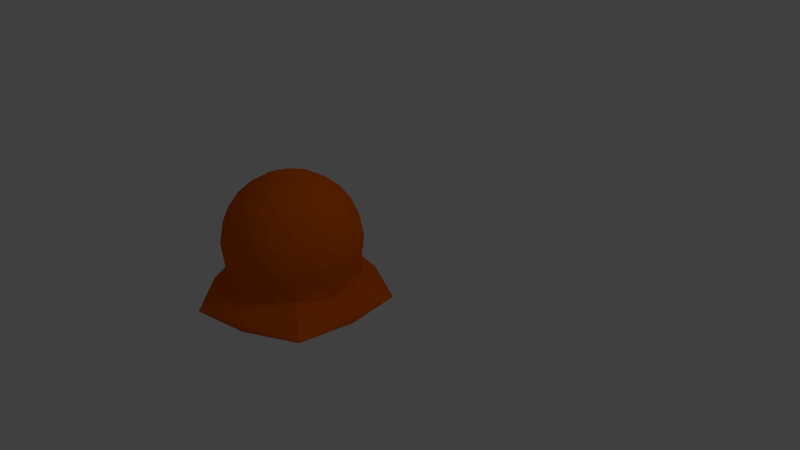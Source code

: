 # Source: blob.blend  (saved by Blender 2.63.0; exported with 4.5.12 LTS)
import bpy
from mathutils import Matrix  # noqa: F401  (used for matrix-valued properties, if any)

bpy.ops.wm.read_factory_settings(use_empty=True)
scene = bpy.context.scene
scene.name = 'Scene'

# ---- collections
col_collection_1 = bpy.data.collections.new('Collection 1'); scene.collection.children.link(col_collection_1)

# ---- materials (node trees are filled in below, after node groups)
mat_wobblymaterial = bpy.data.materials.new('WobblyMaterial')
mat_wobblymaterial.alpha_threshold = 0.0
mat_wobblymaterial.use_transparent_shadow = False
mat_wobblymaterial.diffuse_color = (0.8, 0.1294, 0.0, 1.0)
mat_wobblymaterial.specular_color = (1.0, 0.0274, 0.4922)
mat_wobblymaterial.roughness = 0.5
mat_wobblymaterial.line_color = (0.0, 0.0, 0.0, 1.0)
mat_basematerial = bpy.data.materials.new('BaseMaterial')
mat_basematerial.alpha_threshold = 0.0
mat_basematerial.use_transparent_shadow = False
mat_basematerial.diffuse_color = (0.0, 0.1141, 0.8, 1.0)
mat_basematerial.roughness = 0.5
mat_basematerial.line_color = (0.0, 0.0, 0.0, 1.0)

# ---- material node trees

# ---- world
world_world = bpy.data.worlds.new('World'); scene.world = world_world
world_world.color = (0.05088, 0.05088, 0.05088)
world_world.use_sun_shadow = False
world_world.sun_shadow_jitter_overblur = 0.0
world_world.cycles.sampling_method = 'MANUAL'
world_world.cycles.sample_map_resolution = 256

# ---- cameras
cam_camera = bpy.data.cameras.new('Camera')
cam_camera.clip_end = 100.0
cam_camera.lens = 35.0
cam_camera.sensor_width = 32.0
cam_camera.sensor_height = 18.0
cam_camera.ortho_scale = 7.314
cam_camera.dof.focus_distance = 0.0
cam_camera.dof.aperture_fstop = 128.0

# ---- lights
light_lamp = bpy.data.lights.new('Lamp', 'POINT')
light_lamp.transmission_factor = 0.0
light_lamp.cutoff_distance = 30.0
light_lamp.energy = 100.0
light_lamp.shadow_buffer_clip_start = 1.001
light_lamp.shadow_soft_size = 1.0
light_lamp.shadow_maximum_resolution = 0.006
light_lamp.use_absolute_resolution = True
light_lamp.cycles.use_multiple_importance_sampling = False

# ---- meshes
me_icosphere = bpy.data.meshes.new('Icosphere')
me_icosphere.from_pydata([(0.2756, -0.8481, -0.7998), (0.9706, -0.4992, -0.5901), (-0.7214, -0.5241, -0.7998), (-0.7214, 0.5241, -0.7998), (0.2756, 0.8481, -0.7998), (0.8418, -0.2782, -0.3243), (-0.004506, -0.8866, -0.3243), (-0.8446, -0.2697, -0.3243), (-0.5175, 0.7199, -0.3243), (0.5248, 0.7146, -0.3243), (0.7542, -0.5479, -0.1491), (-0.2881, -0.8866, -0.1491), (-0.9322, 0.0, -0.1491), (-0.2881, 0.8866, -0.1491), (0.7542, 0.5479, -0.1491), (0.3757, -0.6169, 0.6079), (-0.4706, -0.5479, 0.6079), (-0.6665, 0.2782, 0.6079), (0.05866, 0.7199, 0.6079), (0.7028, 0.1667, 0.6079), (-0.1748, -1.077, -0.5901), (0.3632, -1.118, -0.7068), (0.7747, -0.7688, -0.5901), (0.9706, 0.4992, -0.5901), (1.175, 0.0, -0.7068), (0.8917, 0.0, -0.7998), (-1.079, -0.1667, -0.5901), (-0.9508, -0.6908, -0.7068), (-0.4918, -0.9744, -0.5901), (-0.4918, 0.9744, -0.5901), (-0.9508, 0.6908, -0.7068), (-1.079, 0.1667, -0.5901), (0.7747, 0.7688, -0.5901), (0.3632, 1.118, -0.7068), (-0.1748, 1.077, -0.5901), (0.9322, 0.0, 0.1491), (0.9176, 0.0, -0.1752), (0.8418, 0.2782, -0.3243), (0.2881, -0.8866, 0.1491), (0.2836, -0.8727, -0.1752), (0.5248, -0.7146, -0.3243), (-0.7542, -0.5479, 0.1491), (-0.7423, -0.5393, -0.1752), (-0.5175, -0.7199, -0.3243), (-0.7542, 0.5479, 0.1491), (-0.7423, 0.5393, -0.1752), (-0.8446, 0.2697, -0.3243), (0.2881, 0.8866, 0.1491), (0.2836, 0.8727, -0.1752), (-0.004506, 0.8866, -0.3243), (0.5175, -0.7199, 0.3243), (0.7423, -0.5393, 0.1752), (0.8446, -0.2697, 0.3243), (-0.5248, -0.7146, 0.3243), (-0.2836, -0.8727, 0.1752), (0.004506, -0.8866, 0.3243), (-0.8418, 0.2782, 0.3243), (-0.9176, 0.0, 0.1752), (-0.8418, -0.2782, 0.3243), (0.004506, 0.8866, 0.3243), (-0.2836, 0.8727, 0.1752), (-0.5248, 0.7146, 0.3243), (0.8446, 0.2697, 0.3243), (0.7423, 0.5393, 0.1752), (0.5175, 0.7199, 0.3243), (0.2294, -0.1667, 0.9004), (0.4588, -0.3333, 0.7423), (0.7028, -0.1667, 0.6079), (-0.08762, -0.2697, 0.9004), (-0.1752, -0.5393, 0.7423), (0.05866, -0.7199, 0.6079), (-0.2835, 0.0, 0.9004), (-0.5671, 0.0, 0.7423), (-0.6665, -0.2782, 0.6079), (-0.08762, 0.2697, 0.9004), (-0.1752, 0.5393, 0.7423), (-0.4706, 0.5479, 0.6079), (0.2294, 0.1667, 0.9004), (0.4588, 0.3333, 0.7423), (0.3757, 0.6169, 0.6079), (0.9516, -0.6914, -0.6062), (-0.04821, -0.9059, -0.4718), (-0.2392, -0.7362, -0.8004), (0.9516, 0.6914, -0.6062), (0.8467, -0.3258, -0.4718), (-0.8765, -0.2341, -0.4718), (-0.7741, 0.0, -0.8004), (-0.4935, 0.7612, -0.4718), (-0.2392, 0.7362, -0.8004), (0.5715, 0.7045, -0.4718), (0.9056, 0.1447, 0.2302), (0.8176, -0.4152, -0.2302), (0.4174, -0.8165, 0.2302), (-0.1422, -0.9059, -0.2302), (-0.6476, -0.6493, 0.2302), (-0.9056, -0.1447, -0.2302), (-0.8176, 0.4152, 0.2302), (-0.4174, 0.8165, -0.2302), (0.1422, 0.9059, 0.2302), (0.6476, 0.6493, -0.2302), (0.4644, -0.6719, 0.4763), (-0.4955, -0.6493, 0.4763), (-0.7706, 0.2706, 0.4763), (0.01917, 0.8165, 0.4763), (0.7825, 0.2341, 0.4763), (0.2461, 0.0, 0.9129), (0.2183, -0.6719, 0.6284), (-0.5715, -0.4152, 0.6284), (-0.5715, 0.4152, 0.6284), (0.2183, 0.6719, 0.6284), (0.6262, -0.455, -0.8004), (0.5715, -0.7045, -0.4718), (-0.3635, -1.119, -0.6062), (0.6262, 0.455, -0.8004), (0.8467, 0.3258, -0.4718), (-0.4935, -0.7612, -0.4718), (-1.176, 3.725e-09, -0.6062), (-0.8765, 0.2341, -0.4718), (-0.3635, 1.119, -0.6062), (-0.04821, 0.9059, -0.4718), (0.8176, 0.4152, -0.2302), (0.9056, -0.1447, 0.2302), (0.6476, -0.6493, -0.2302), (0.1422, -0.9059, 0.2302), (-0.4174, -0.8165, -0.2302), (-0.8176, -0.4152, 0.2302), (-0.9056, 0.1447, -0.2302), (-0.6476, 0.6493, 0.2302), (-0.1422, 0.9059, -0.2302), (0.4174, 0.8165, 0.2302), (0.7825, -0.2341, 0.4763), (0.01917, -0.8165, 0.4763), (-0.7706, -0.2706, 0.4763), (-0.4955, 0.6493, 0.4763), (0.4644, 0.6719, 0.4763), (0.7064, 0.0, 0.6284), (0.07606, -0.2341, 0.9129), (-0.1991, -0.1447, 0.9129), (-0.1991, 0.1447, 0.9129), (0.07606, 0.2341, 0.9129), (-0.01492, -1.144, -0.655), (0.3664, -1.128, -0.7753), (0.6846, -0.9169, -0.655), (1.084, 0.3677, -0.655), (1.084, -0.3677, -0.655), (1.186, 0.0, -0.7753), (-1.093, -0.3394, -0.655), (-0.9591, -0.6968, -0.7753), (-0.6604, -0.9344, -0.655), (-0.6604, 0.9344, -0.655), (-0.9591, 0.6968, -0.7753), (-1.093, 0.3394, -0.655), (0.6846, 0.9169, -0.655), (0.3664, 1.128, -0.7753), (-0.01492, 1.144, -0.655), (0.938, 0.0, -0.006543), (0.8903, -0.1468, -0.2563), (0.8903, 0.1468, -0.2563), (0.2898, -0.8921, -0.006543), (0.1355, -0.8921, -0.2563), (0.4147, -0.8013, -0.2563), (-0.7588, -0.5513, -0.006543), (-0.8065, -0.4045, -0.2563), (-0.6339, -0.6421, -0.2563), (-0.7588, 0.5513, -0.006543), (-0.6339, 0.6421, -0.2563), (-0.8065, 0.4045, -0.2563), (0.2898, 0.8921, -0.006543), (0.4147, 0.8013, -0.2563), (0.1355, 0.8921, -0.2563), (0.6339, -0.6421, 0.2563), (0.7588, -0.5513, 0.006543), (0.8065, -0.4045, 0.2563), (-0.4147, -0.8013, 0.2563), (-0.2898, -0.8921, 0.006543), (-0.1355, -0.8921, 0.2563), (-0.8903, 0.1468, 0.2563), (-0.938, 0.0, 0.006543), (-0.8903, -0.1468, 0.2563), (-0.1355, 0.8921, 0.2563), (-0.2898, 0.8921, 0.006543), (-0.4147, 0.8013, 0.2563), (0.8065, 0.4045, 0.2563), (0.7588, 0.5513, 0.006543), (0.6339, 0.6421, 0.2563), (0.3441, -0.25, 0.836), (0.4213, -0.4876, 0.6817), (0.5939, -0.25, 0.6817), (-0.1314, -0.4045, 0.836), (-0.3335, -0.5513, 0.6817), (-0.05425, -0.6421, 0.6817), (-0.4253, 0.0, 0.836), (-0.6274, 0.1468, 0.6817), (-0.6274, -0.1468, 0.6817), (-0.1314, 0.4045, 0.836), (-0.05425, 0.6421, 0.6817), (-0.3335, 0.5513, 0.6817), (0.3441, 0.25, 0.836), (0.5939, 0.25, 0.6817), (0.4213, 0.4876, 0.6817), (-6.608e-07, 6.392e-09, -0.8023), (0.7484, -0.5437, -0.4214), (-0.2859, -0.8798, -0.4214), (-0.9251, 0.0, -0.4214), (-0.2859, 0.8798, -0.4214), (0.7484, 0.5437, -0.4214), (0.2626, -0.8083, 0.425), (-0.6876, -0.4996, 0.425), (-0.6876, 0.4996, 0.425), (0.2626, 0.8083, 0.425), (0.8499, 0.0, 0.425), (-2.98e-07, -1.788e-09, 0.9502), (1.089, -0.7915, -0.7563), (0.276, -0.8495, -0.4949), (-0.4161, -1.281, -0.7563), (1.089, 0.7915, -0.7563), (0.8933, 0.0, -0.4949), (-0.7227, -0.525, -0.4949), (-1.347, 8.758e-09, -0.7563), (-0.7227, 0.525, -0.4949), (-0.4161, 1.281, -0.7563), (0.276, 0.8495, -0.4949), (0.9043, 0.2938, -1.672e-07), (0.9043, -0.2938, -1.672e-07), (0.5589, -0.7692, -4.967e-08), (-2.716e-10, -0.9508, 0.0), (-0.5589, -0.7692, 4.967e-08), (-0.9043, -0.2938, 1.689e-07), (-0.9043, 0.2938, 1.689e-07), (-0.5589, 0.7692, 4.967e-08), (0.0, 0.9508, 0.0), (0.5589, 0.7692, -4.967e-08), (0.6543, -0.4754, 0.4999), (-0.2499, -0.7692, 0.4999), (-0.8088, 0.0, 0.4999), (-0.2499, 0.7692, 0.4999), (0.6543, 0.4754, 0.4999), (0.4999, 0.0, 0.8088), (0.1545, -0.4754, 0.8088), (-0.4044, -0.2938, 0.8088), (-0.4044, 0.2938, 0.8088), (0.1545, 0.4754, 0.8088)], [], [(0, 82, 200, 110), (0, 110, 212, 141), (0, 141, 214, 82), (1, 84, 201, 80), (1, 80, 212, 144), (1, 144, 216, 84), (2, 86, 200, 82), (2, 82, 214, 147), (2, 147, 218, 86), (3, 88, 200, 86), (3, 86, 218, 150), (3, 150, 220, 88), (4, 113, 200, 88), (4, 88, 220, 153), (4, 153, 215, 113), (5, 91, 201, 84), (5, 84, 216, 156), (5, 156, 223, 91), (6, 93, 202, 81), (6, 81, 213, 159), (6, 159, 225, 93), (7, 95, 203, 85), (7, 85, 217, 162), (7, 162, 227, 95), (8, 97, 204, 87), (8, 87, 219, 165), (8, 165, 229, 97), (9, 99, 205, 89), (9, 89, 221, 168), (9, 168, 231, 99), (10, 122, 201, 91), (10, 91, 223, 171), (10, 171, 224, 122), (11, 124, 202, 93), (11, 93, 225, 174), (11, 174, 226, 124), (12, 126, 203, 95), (12, 95, 227, 177), (12, 177, 228, 126), (13, 128, 204, 97), (13, 97, 229, 180), (13, 180, 230, 128), (14, 120, 205, 99), (14, 99, 231, 183), (14, 183, 222, 120), (15, 106, 206, 100), (15, 100, 232, 186), (15, 186, 238, 106), (16, 107, 207, 101), (16, 101, 233, 189), (16, 189, 239, 107), (17, 108, 208, 102), (17, 102, 234, 192), (17, 192, 240, 108), (18, 109, 209, 103), (18, 103, 235, 195), (18, 195, 241, 109), (19, 135, 210, 104), (19, 104, 236, 198), (19, 198, 237, 135), (20, 112, 214, 140), (20, 140, 213, 81), (20, 81, 202, 112), (21, 140, 214, 141), (21, 141, 212, 142), (21, 142, 213, 140), (22, 142, 212, 80), (22, 80, 201, 111), (22, 111, 213, 142), (23, 114, 216, 143), (23, 143, 215, 83), (23, 83, 205, 114), (24, 143, 216, 144), (24, 144, 212, 145), (24, 145, 215, 143), (25, 145, 212, 110), (25, 110, 200, 113), (25, 113, 215, 145), (26, 116, 218, 146), (26, 146, 217, 85), (26, 85, 203, 116), (27, 146, 218, 147), (27, 147, 214, 148), (27, 148, 217, 146), (28, 148, 214, 112), (28, 112, 202, 115), (28, 115, 217, 148), (29, 118, 220, 149), (29, 149, 219, 87), (29, 87, 204, 118), (30, 149, 220, 150), (30, 150, 218, 151), (30, 151, 219, 149), (31, 151, 218, 116), (31, 116, 203, 117), (31, 117, 219, 151), (32, 83, 215, 152), (32, 152, 221, 89), (32, 89, 205, 83), (33, 152, 215, 153), (33, 153, 220, 154), (33, 154, 221, 152), (34, 154, 220, 118), (34, 118, 204, 119), (34, 119, 221, 154), (35, 121, 223, 155), (35, 155, 222, 90), (35, 90, 210, 121), (36, 155, 223, 156), (36, 156, 216, 157), (36, 157, 222, 155), (37, 157, 216, 114), (37, 114, 205, 120), (37, 120, 222, 157), (38, 123, 225, 158), (38, 158, 224, 92), (38, 92, 206, 123), (39, 158, 225, 159), (39, 159, 213, 160), (39, 160, 224, 158), (40, 160, 213, 111), (40, 111, 201, 122), (40, 122, 224, 160), (41, 125, 227, 161), (41, 161, 226, 94), (41, 94, 207, 125), (42, 161, 227, 162), (42, 162, 217, 163), (42, 163, 226, 161), (43, 163, 217, 115), (43, 115, 202, 124), (43, 124, 226, 163), (44, 127, 229, 164), (44, 164, 228, 96), (44, 96, 208, 127), (45, 164, 229, 165), (45, 165, 219, 166), (45, 166, 228, 164), (46, 166, 219, 117), (46, 117, 203, 126), (46, 126, 228, 166), (47, 129, 231, 167), (47, 167, 230, 98), (47, 98, 209, 129), (48, 167, 231, 168), (48, 168, 221, 169), (48, 169, 230, 167), (49, 169, 221, 119), (49, 119, 204, 128), (49, 128, 230, 169), (50, 92, 224, 170), (50, 170, 232, 100), (50, 100, 206, 92), (51, 170, 224, 171), (51, 171, 223, 172), (51, 172, 232, 170), (52, 172, 223, 121), (52, 121, 210, 130), (52, 130, 232, 172), (53, 94, 226, 173), (53, 173, 233, 101), (53, 101, 207, 94), (54, 173, 226, 174), (54, 174, 225, 175), (54, 175, 233, 173), (55, 175, 225, 123), (55, 123, 206, 131), (55, 131, 233, 175), (56, 96, 228, 176), (56, 176, 234, 102), (56, 102, 208, 96), (57, 176, 228, 177), (57, 177, 227, 178), (57, 178, 234, 176), (58, 178, 227, 125), (58, 125, 207, 132), (58, 132, 234, 178), (59, 98, 230, 179), (59, 179, 235, 103), (59, 103, 209, 98), (60, 179, 230, 180), (60, 180, 229, 181), (60, 181, 235, 179), (61, 181, 229, 127), (61, 127, 208, 133), (61, 133, 235, 181), (62, 90, 222, 182), (62, 182, 236, 104), (62, 104, 210, 90), (63, 182, 222, 183), (63, 183, 231, 184), (63, 184, 236, 182), (64, 184, 231, 129), (64, 129, 209, 134), (64, 134, 236, 184), (65, 136, 238, 185), (65, 185, 237, 105), (65, 105, 211, 136), (66, 185, 238, 186), (66, 186, 232, 187), (66, 187, 237, 185), (67, 187, 232, 130), (67, 130, 210, 135), (67, 135, 237, 187), (68, 137, 239, 188), (68, 188, 238, 136), (68, 136, 211, 137), (69, 188, 239, 189), (69, 189, 233, 190), (69, 190, 238, 188), (70, 190, 233, 131), (70, 131, 206, 106), (70, 106, 238, 190), (71, 138, 240, 191), (71, 191, 239, 137), (71, 137, 211, 138), (72, 191, 240, 192), (72, 192, 234, 193), (72, 193, 239, 191), (73, 193, 234, 132), (73, 132, 207, 107), (73, 107, 239, 193), (74, 139, 241, 194), (74, 194, 240, 138), (74, 138, 211, 139), (75, 194, 241, 195), (75, 195, 235, 196), (75, 196, 240, 194), (76, 196, 235, 133), (76, 133, 208, 108), (76, 108, 240, 196), (77, 105, 237, 197), (77, 197, 241, 139), (77, 139, 211, 105), (78, 197, 237, 198), (78, 198, 236, 199), (78, 199, 241, 197), (79, 199, 236, 134), (79, 134, 209, 109), (79, 109, 241, 199)])
me_icosphere.polygons.foreach_set('material_index', [1, 1, 1, 0, 0, 0, 1, 1, 1, 1, 1, 1, 1, 1, 1, 0, 0, 0, 0, 0, 0, 0, 0, 0, 0, 0, 0, 0, 0, 0, 0, 0, 0, 0, 0, 0, 0, 0, 0, 0, 0, 0, 0, 0, 0, 0, 0, 0, 0, 0, 0, 0, 0, 0, 0, 0, 0, 0, 0, 0, 0, 0, 0, 0, 0, 0, 0, 0, 0, 0, 0, 0, 0, 0, 0, 1, 1, 1, 0, 0, 0, 0, 0, 0, 0, 0, 0, 0, 0, 0, 0, 0, 0, 0, 0, 0, 0, 0, 0, 0, 0, 0, 0, 0, 0, 0, 0, 0, 0, 0, 0, 0, 0, 0, 0, 0, 0, 0, 0, 0, 0, 0, 0, 0, 0, 0, 0, 0, 0, 0, 0, 0, 0, 0, 0, 0, 0, 0, 0, 0, 0, 0, 0, 0, 0, 0, 0, 0, 0, 0, 0, 0, 0, 0, 0, 0, 0, 0, 0, 0, 0, 0, 0, 0, 0, 0, 0, 0, 0, 0, 0, 0, 0, 0, 0, 0, 0, 0, 0, 0, 0, 0, 0, 0, 0, 0, 0, 0, 0, 0, 0, 0, 0, 0, 0, 0, 0, 0, 0, 0, 0, 0, 0, 0, 0, 0, 0, 0, 0, 0, 0, 0, 0, 0, 0, 0, 0, 0, 0, 0, 0, 0, 0, 0, 0, 0, 0, 0, 0, 0, 0, 0, 0, 0, 0, 0, 0, 0, 0, 0])
me_icosphere.materials.append(mat_wobblymaterial)
me_icosphere.materials.append(mat_basematerial)
me_icosphere.use_remesh_preserve_volume = False
me_icosphere.use_remesh_preserve_attributes = False
me_icosphere.use_mirror_vertex_groups = False
me_icosphere.update()

# ---- objects
ob_icosphere = bpy.data.objects.new('Icosphere', me_icosphere)
ob_lamp = bpy.data.objects.new('Lamp', light_lamp)
ob_camera = bpy.data.objects.new('Camera', cam_camera)

# ---- transforms, parenting, visibility, modifiers, constraints
ob_icosphere.location = (-1.04, -0.5105, 0.02113)
ob_icosphere.lineart.crease_threshold = 0.0
_vg = ob_icosphere.vertex_groups.new(name='base')
_vg = ob_icosphere.vertex_groups.new(name='wobbly')
ob_lamp.location = (4.076, 1.005, 5.904)
ob_lamp.rotation_euler = (0.6503, 0.05522, 1.866)
ob_lamp.lock_rotations_4d = False
ob_lamp.empty_display_type = 'ARROWS'
ob_lamp.color = (0.0, 0.0, 0.0, 0.0)
ob_lamp.lineart.crease_threshold = 0.0
ob_camera.location = (7.481, -6.508, 5.344)
ob_camera.rotation_euler = (1.109, 0.01082, 0.8149)
ob_camera.lock_rotations_4d = False
ob_camera.empty_display_type = 'ARROWS'
ob_camera.color = (0.0, 0.0, 0.0, 0.0)
ob_camera.display_type = 'WIRE'
ob_camera.lineart.crease_threshold = 0.0

# ---- collection membership
col_collection_1.objects.link(ob_icosphere)
col_collection_1.objects.link(ob_lamp)
col_collection_1.objects.link(ob_camera)

# ---- scene / render settings (as saved in the file)
scene.camera = ob_camera
scene.frame_start = 1; scene.frame_end = 250; scene.frame_set(1)
scene.render.engine = 'BLENDER_EEVEE_NEXT'
scene.render.image_settings.color_mode = 'RGB'
scene.render.image_settings.compression = 90
scene.render.resolution_percentage = 50
scene.render.dither_intensity = 0.0
scene.render.bake_margin = 2
scene.render.bake_bias = 0.0
scene.cycles.use_denoising = False
scene.cycles.samples = 10
scene.cycles.sampling_pattern = 'TABULATED_SOBOL'
scene.cycles.light_sampling_threshold = 0.0
scene.cycles.use_adaptive_sampling = False
scene.cycles.use_light_tree = False
scene.cycles.blur_glossy = 0.0
scene.cycles.volume_bounces = 1
scene.cycles.pixel_filter_type = 'GAUSSIAN'
scene.cycles.sample_clamp_indirect = 0.0
scene.view_settings.view_transform = 'Standard'
bpy.context.view_layer.update()
